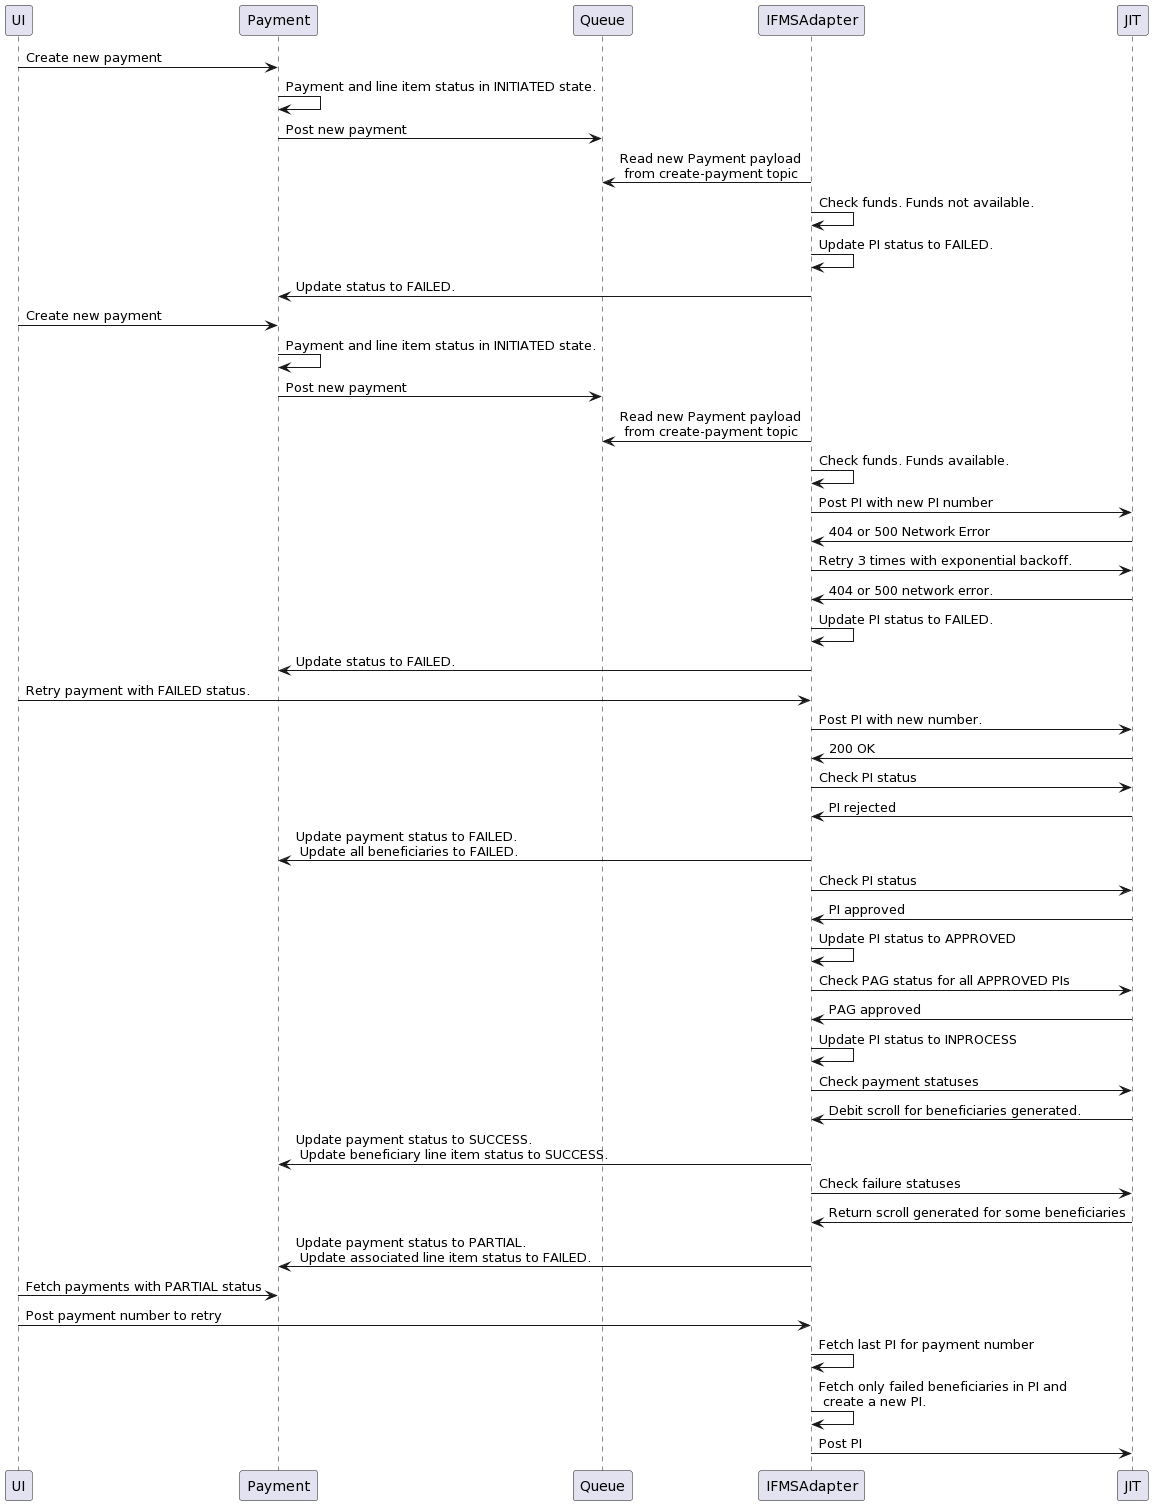

The diagram above was rendered by PlantUML. Its source (embedded in the PNG):
@startuml
participant UI order 1
participant Payment as Payment order 2
participant Queue as Queue order 3
participant IFMSAdapter order 4
participant JIT order 10

UI -> Payment: Create new payment
Payment -> Payment: Payment and line item status in INITIATED state.
Payment -> Queue: Post new payment
IFMSAdapter-> Queue : Read new Payment payload \n from create-payment topic
IFMSAdapter -> IFMSAdapter: Check funds. Funds not available. 
IFMSAdapter -> IFMSAdapter: Update PI status to FAILED.
IFMSAdapter -> Payment: Update status to FAILED.

UI -> Payment: Create new payment
Payment -> Payment: Payment and line item status in INITIATED state.
Payment -> Queue: Post new payment
IFMSAdapter-> Queue : Read new Payment payload \n from create-payment topic
IFMSAdapter -> IFMSAdapter: Check funds. Funds available. 
IFMSAdapter -> JIT : Post PI with new PI number
JIT -> IFMSAdapter : 404 or 500 Network Error
IFMSAdapter -> JIT : Retry 3 times with exponential backoff.
JIT -> IFMSAdapter : 404 or 500 network error.
IFMSAdapter -> IFMSAdapter: Update PI status to FAILED. 
IFMSAdapter -> Payment: Update status to FAILED.

UI -> IFMSAdapter: Retry payment with FAILED status. 
IFMSAdapter -> JIT : Post PI with new number. 
JIT -> IFMSAdapter: 200 OK

IFMSAdapter -> JIT : Check PI status
JIT -> IFMSAdapter: PI rejected
IFMSAdapter -> Payment: Update payment status to FAILED.\n Update all beneficiaries to FAILED.

IFMSAdapter -> JIT : Check PI status
JIT -> IFMSAdapter: PI approved
IFMSAdapter -> IFMSAdapter: Update PI status to APPROVED
IFMSAdapter -> JIT : Check PAG status for all APPROVED PIs
JIT -> IFMSAdapter: PAG approved
IFMSAdapter -> IFMSAdapter: Update PI status to INPROCESS
IFMSAdapter -> JIT: Check payment statuses
JIT -> IFMSAdapter: Debit scroll for beneficiaries generated.
IFMSAdapter -> Payment: Update payment status to SUCCESS. \n Update beneficiary line item status to SUCCESS.
IFMSAdapter -> JIT: Check failure statuses
JIT -> IFMSAdapter: Return scroll generated for some beneficiaries
IFMSAdapter -> Payment: Update payment status to PARTIAL.\n Update associated line item status to FAILED. 
UI -> Payment: Fetch payments with PARTIAL status
UI -> IFMSAdapter: Post payment number to retry
IFMSAdapter -> IFMSAdapter: Fetch last PI for payment number
IFMSAdapter -> IFMSAdapter: Fetch only failed beneficiaries in PI and \n create a new PI.
IFMSAdapter -> JIT: Post PI
@enduml